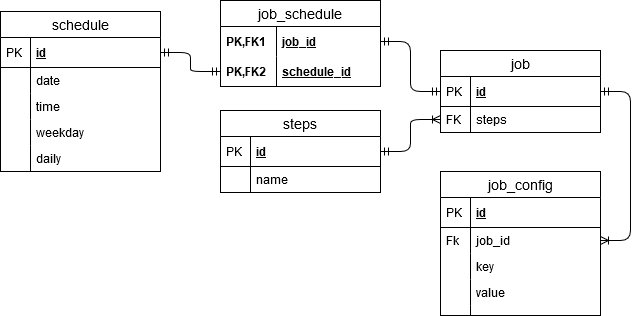

The diagram above was exported from draw.io. Its source (the exported page's mxGraphModel, read from the mxfile embedded in the PNG):
<mxGraphModel dx="813" dy="452" grid="1" gridSize="10" guides="1" tooltips="1" connect="1" arrows="1" fold="1" page="1" pageScale="1" pageWidth="827" pageHeight="1169" math="0" shadow="0">
  <root>
    <mxCell id="WIyWlLk6GJQsqaUBKTNV-0" />
    <mxCell id="WIyWlLk6GJQsqaUBKTNV-1" parent="WIyWlLk6GJQsqaUBKTNV-0" />
    <mxCell id="u7zLEW4MZgUxcLms_x3K-67" value="" style="edgeStyle=entityRelationEdgeStyle;fontSize=12;html=1;endArrow=ERmandOne;startArrow=ERmandOne;exitX=1;exitY=0.5;exitDx=0;exitDy=0;" parent="WIyWlLk6GJQsqaUBKTNV-1" source="u7zLEW4MZgUxcLms_x3K-12" target="u7zLEW4MZgUxcLms_x3K-61" edge="1">
      <mxGeometry width="100" height="100" relative="1" as="geometry">
        <mxPoint x="239" y="500" as="sourcePoint" />
        <mxPoint x="339" y="400" as="targetPoint" />
      </mxGeometry>
    </mxCell>
    <mxCell id="u7zLEW4MZgUxcLms_x3K-69" value="" style="edgeStyle=entityRelationEdgeStyle;fontSize=12;html=1;endArrow=ERmandOne;startArrow=ERmandOne;" parent="WIyWlLk6GJQsqaUBKTNV-1" source="u7zLEW4MZgUxcLms_x3K-59" target="u7zLEW4MZgUxcLms_x3K-27" edge="1">
      <mxGeometry width="100" height="100" relative="1" as="geometry">
        <mxPoint x="399" y="510" as="sourcePoint" />
        <mxPoint x="499" y="410" as="targetPoint" />
      </mxGeometry>
    </mxCell>
    <mxCell id="u7zLEW4MZgUxcLms_x3K-70" value="" style="edgeStyle=entityRelationEdgeStyle;fontSize=12;html=1;endArrow=ERoneToMany;startArrow=ERmandOne;entryX=0;entryY=0.5;entryDx=0;entryDy=0;exitX=1;exitY=0.5;exitDx=0;exitDy=0;" parent="WIyWlLk6GJQsqaUBKTNV-1" source="u7zLEW4MZgUxcLms_x3K-41" target="u7zLEW4MZgUxcLms_x3K-29" edge="1">
      <mxGeometry width="100" height="100" relative="1" as="geometry">
        <mxPoint x="439" y="160" as="sourcePoint" />
        <mxPoint x="539" y="60" as="targetPoint" />
      </mxGeometry>
    </mxCell>
    <mxCell id="u7zLEW4MZgUxcLms_x3K-83" value="" style="edgeStyle=entityRelationEdgeStyle;fontSize=12;html=1;endArrow=ERoneToMany;startArrow=ERmandOne;" parent="WIyWlLk6GJQsqaUBKTNV-1" source="u7zLEW4MZgUxcLms_x3K-27" target="u7zLEW4MZgUxcLms_x3K-74" edge="1">
      <mxGeometry width="100" height="100" relative="1" as="geometry">
        <mxPoint x="719" y="370" as="sourcePoint" />
        <mxPoint x="750" y="270" as="targetPoint" />
      </mxGeometry>
    </mxCell>
    <mxCell id="u7zLEW4MZgUxcLms_x3K-26" value="job" style="swimlane;fontStyle=0;childLayout=stackLayout;horizontal=1;startSize=26;horizontalStack=0;resizeParent=1;resizeParentMax=0;resizeLast=0;collapsible=1;marginBottom=0;align=center;fontSize=14;" parent="WIyWlLk6GJQsqaUBKTNV-1" vertex="1">
      <mxGeometry x="539" y="160" width="160" height="82" as="geometry">
        <mxRectangle x="410" y="120" width="90" height="26" as="alternateBounds" />
      </mxGeometry>
    </mxCell>
    <mxCell id="u7zLEW4MZgUxcLms_x3K-27" value="id" style="shape=partialRectangle;top=0;left=0;right=0;bottom=1;align=left;verticalAlign=middle;fillColor=none;spacingLeft=34;spacingRight=4;overflow=hidden;rotatable=0;points=[[0,0.5],[1,0.5]];portConstraint=eastwest;dropTarget=0;fontStyle=5;fontSize=12;" parent="u7zLEW4MZgUxcLms_x3K-26" vertex="1">
      <mxGeometry y="26" width="160" height="30" as="geometry" />
    </mxCell>
    <mxCell id="u7zLEW4MZgUxcLms_x3K-28" value="PK" style="shape=partialRectangle;top=0;left=0;bottom=0;fillColor=none;align=left;verticalAlign=middle;spacingLeft=4;spacingRight=4;overflow=hidden;rotatable=0;points=[];portConstraint=eastwest;part=1;fontSize=12;" parent="u7zLEW4MZgUxcLms_x3K-27" vertex="1" connectable="0">
      <mxGeometry width="30" height="30" as="geometry" />
    </mxCell>
    <mxCell id="u7zLEW4MZgUxcLms_x3K-29" value="steps" style="shape=partialRectangle;top=0;left=0;right=0;bottom=0;align=left;verticalAlign=top;fillColor=none;spacingLeft=34;spacingRight=4;overflow=hidden;rotatable=0;points=[[0,0.5],[1,0.5]];portConstraint=eastwest;dropTarget=0;fontSize=12;" parent="u7zLEW4MZgUxcLms_x3K-26" vertex="1">
      <mxGeometry y="56" width="160" height="26" as="geometry" />
    </mxCell>
    <mxCell id="u7zLEW4MZgUxcLms_x3K-30" value="FK" style="shape=partialRectangle;top=0;left=0;bottom=0;fillColor=none;align=left;verticalAlign=top;spacingLeft=4;spacingRight=4;overflow=hidden;rotatable=0;points=[];portConstraint=eastwest;part=1;fontSize=12;" parent="u7zLEW4MZgUxcLms_x3K-29" vertex="1" connectable="0">
      <mxGeometry width="30" height="26" as="geometry" />
    </mxCell>
    <mxCell id="u7zLEW4MZgUxcLms_x3K-58" value="job_schedule" style="swimlane;fontStyle=0;childLayout=stackLayout;horizontal=1;startSize=26;horizontalStack=0;resizeParent=1;resizeParentMax=0;resizeLast=0;collapsible=1;marginBottom=0;align=center;fontSize=14;" parent="WIyWlLk6GJQsqaUBKTNV-1" vertex="1">
      <mxGeometry x="319" y="110" width="160" height="86" as="geometry" />
    </mxCell>
    <mxCell id="u7zLEW4MZgUxcLms_x3K-59" value="job_id" style="shape=partialRectangle;top=0;left=0;right=0;bottom=0;align=left;verticalAlign=middle;fillColor=none;spacingLeft=60;spacingRight=4;overflow=hidden;rotatable=0;points=[[0,0.5],[1,0.5]];portConstraint=eastwest;dropTarget=0;fontStyle=5;fontSize=12;" parent="u7zLEW4MZgUxcLms_x3K-58" vertex="1">
      <mxGeometry y="26" width="160" height="30" as="geometry" />
    </mxCell>
    <mxCell id="u7zLEW4MZgUxcLms_x3K-60" value="PK,FK1" style="shape=partialRectangle;fontStyle=1;top=0;left=0;bottom=0;fillColor=none;align=left;verticalAlign=middle;spacingLeft=4;spacingRight=4;overflow=hidden;rotatable=0;points=[];portConstraint=eastwest;part=1;fontSize=12;" parent="u7zLEW4MZgUxcLms_x3K-59" vertex="1" connectable="0">
      <mxGeometry width="56" height="30" as="geometry" />
    </mxCell>
    <mxCell id="u7zLEW4MZgUxcLms_x3K-61" value="schedule_id" style="shape=partialRectangle;top=0;left=0;right=0;bottom=1;align=left;verticalAlign=middle;fillColor=none;spacingLeft=60;spacingRight=4;overflow=hidden;rotatable=0;points=[[0,0.5],[1,0.5]];portConstraint=eastwest;dropTarget=0;fontStyle=5;fontSize=12;" parent="u7zLEW4MZgUxcLms_x3K-58" vertex="1">
      <mxGeometry y="56" width="160" height="30" as="geometry" />
    </mxCell>
    <mxCell id="u7zLEW4MZgUxcLms_x3K-62" value="PK,FK2" style="shape=partialRectangle;fontStyle=1;top=0;left=0;bottom=0;fillColor=none;align=left;verticalAlign=middle;spacingLeft=4;spacingRight=4;overflow=hidden;rotatable=0;points=[];portConstraint=eastwest;part=1;fontSize=12;" parent="u7zLEW4MZgUxcLms_x3K-61" vertex="1" connectable="0">
      <mxGeometry width="56" height="30" as="geometry" />
    </mxCell>
    <mxCell id="u7zLEW4MZgUxcLms_x3K-40" value="steps" style="swimlane;fontStyle=0;childLayout=stackLayout;horizontal=1;startSize=26;horizontalStack=0;resizeParent=1;resizeParentMax=0;resizeLast=0;collapsible=1;marginBottom=0;align=center;fontSize=14;" parent="WIyWlLk6GJQsqaUBKTNV-1" vertex="1">
      <mxGeometry x="319" y="220" width="160" height="82" as="geometry" />
    </mxCell>
    <mxCell id="u7zLEW4MZgUxcLms_x3K-41" value="id" style="shape=partialRectangle;top=0;left=0;right=0;bottom=1;align=left;verticalAlign=middle;fillColor=none;spacingLeft=34;spacingRight=4;overflow=hidden;rotatable=0;points=[[0,0.5],[1,0.5]];portConstraint=eastwest;dropTarget=0;fontStyle=5;fontSize=12;" parent="u7zLEW4MZgUxcLms_x3K-40" vertex="1">
      <mxGeometry y="26" width="160" height="30" as="geometry" />
    </mxCell>
    <mxCell id="u7zLEW4MZgUxcLms_x3K-42" value="PK" style="shape=partialRectangle;top=0;left=0;bottom=0;fillColor=none;align=left;verticalAlign=middle;spacingLeft=4;spacingRight=4;overflow=hidden;rotatable=0;points=[];portConstraint=eastwest;part=1;fontSize=12;" parent="u7zLEW4MZgUxcLms_x3K-41" vertex="1" connectable="0">
      <mxGeometry width="30" height="30" as="geometry" />
    </mxCell>
    <mxCell id="u7zLEW4MZgUxcLms_x3K-43" value="name" style="shape=partialRectangle;top=0;left=0;right=0;bottom=0;align=left;verticalAlign=top;fillColor=none;spacingLeft=34;spacingRight=4;overflow=hidden;rotatable=0;points=[[0,0.5],[1,0.5]];portConstraint=eastwest;dropTarget=0;fontSize=12;" parent="u7zLEW4MZgUxcLms_x3K-40" vertex="1">
      <mxGeometry y="56" width="160" height="26" as="geometry" />
    </mxCell>
    <mxCell id="u7zLEW4MZgUxcLms_x3K-44" value="" style="shape=partialRectangle;top=0;left=0;bottom=0;fillColor=none;align=left;verticalAlign=top;spacingLeft=4;spacingRight=4;overflow=hidden;rotatable=0;points=[];portConstraint=eastwest;part=1;fontSize=12;" parent="u7zLEW4MZgUxcLms_x3K-43" vertex="1" connectable="0">
      <mxGeometry width="30" height="26" as="geometry" />
    </mxCell>
    <mxCell id="u7zLEW4MZgUxcLms_x3K-11" value="schedule" style="swimlane;fontStyle=0;childLayout=stackLayout;horizontal=1;startSize=26;horizontalStack=0;resizeParent=1;resizeParentMax=0;resizeLast=0;collapsible=1;marginBottom=0;align=center;fontSize=14;" parent="WIyWlLk6GJQsqaUBKTNV-1" vertex="1">
      <mxGeometry x="99" y="121" width="160" height="160" as="geometry">
        <mxRectangle x="410" y="120" width="90" height="26" as="alternateBounds" />
      </mxGeometry>
    </mxCell>
    <mxCell id="u7zLEW4MZgUxcLms_x3K-12" value="id" style="shape=partialRectangle;top=0;left=0;right=0;bottom=1;align=left;verticalAlign=middle;fillColor=none;spacingLeft=34;spacingRight=4;overflow=hidden;rotatable=0;points=[[0,0.5],[1,0.5]];portConstraint=eastwest;dropTarget=0;fontStyle=5;fontSize=12;" parent="u7zLEW4MZgUxcLms_x3K-11" vertex="1">
      <mxGeometry y="26" width="160" height="30" as="geometry" />
    </mxCell>
    <mxCell id="u7zLEW4MZgUxcLms_x3K-13" value="PK" style="shape=partialRectangle;top=0;left=0;bottom=0;fillColor=none;align=left;verticalAlign=middle;spacingLeft=4;spacingRight=4;overflow=hidden;rotatable=0;points=[];portConstraint=eastwest;part=1;fontSize=12;" parent="u7zLEW4MZgUxcLms_x3K-12" vertex="1" connectable="0">
      <mxGeometry width="30" height="30" as="geometry" />
    </mxCell>
    <mxCell id="u7zLEW4MZgUxcLms_x3K-16" value="date" style="shape=partialRectangle;top=0;left=0;right=0;bottom=0;align=left;verticalAlign=top;fillColor=none;spacingLeft=34;spacingRight=4;overflow=hidden;rotatable=0;points=[[0,0.5],[1,0.5]];portConstraint=eastwest;dropTarget=0;fontSize=12;" parent="u7zLEW4MZgUxcLms_x3K-11" vertex="1">
      <mxGeometry y="56" width="160" height="26" as="geometry" />
    </mxCell>
    <mxCell id="u7zLEW4MZgUxcLms_x3K-17" value="" style="shape=partialRectangle;top=0;left=0;bottom=0;fillColor=none;align=left;verticalAlign=top;spacingLeft=4;spacingRight=4;overflow=hidden;rotatable=0;points=[];portConstraint=eastwest;part=1;fontSize=12;" parent="u7zLEW4MZgUxcLms_x3K-16" vertex="1" connectable="0">
      <mxGeometry width="30" height="26" as="geometry" />
    </mxCell>
    <mxCell id="u7zLEW4MZgUxcLms_x3K-18" value="time" style="shape=partialRectangle;top=0;left=0;right=0;bottom=0;align=left;verticalAlign=top;fillColor=none;spacingLeft=34;spacingRight=4;overflow=hidden;rotatable=0;points=[[0,0.5],[1,0.5]];portConstraint=eastwest;dropTarget=0;fontSize=12;" parent="u7zLEW4MZgUxcLms_x3K-11" vertex="1">
      <mxGeometry y="82" width="160" height="26" as="geometry" />
    </mxCell>
    <mxCell id="u7zLEW4MZgUxcLms_x3K-19" value="" style="shape=partialRectangle;top=0;left=0;bottom=0;fillColor=none;align=left;verticalAlign=top;spacingLeft=4;spacingRight=4;overflow=hidden;rotatable=0;points=[];portConstraint=eastwest;part=1;fontSize=12;" parent="u7zLEW4MZgUxcLms_x3K-18" vertex="1" connectable="0">
      <mxGeometry width="30" height="26" as="geometry" />
    </mxCell>
    <mxCell id="u7zLEW4MZgUxcLms_x3K-22" value="weekday" style="shape=partialRectangle;top=0;left=0;right=0;bottom=0;align=left;verticalAlign=top;fillColor=none;spacingLeft=34;spacingRight=4;overflow=hidden;rotatable=0;points=[[0,0.5],[1,0.5]];portConstraint=eastwest;dropTarget=0;fontSize=12;" parent="u7zLEW4MZgUxcLms_x3K-11" vertex="1">
      <mxGeometry y="108" width="160" height="26" as="geometry" />
    </mxCell>
    <mxCell id="u7zLEW4MZgUxcLms_x3K-23" value="" style="shape=partialRectangle;top=0;left=0;bottom=0;fillColor=none;align=left;verticalAlign=top;spacingLeft=4;spacingRight=4;overflow=hidden;rotatable=0;points=[];portConstraint=eastwest;part=1;fontSize=12;" parent="u7zLEW4MZgUxcLms_x3K-22" vertex="1" connectable="0">
      <mxGeometry width="30" height="26" as="geometry" />
    </mxCell>
    <mxCell id="u7zLEW4MZgUxcLms_x3K-24" value="daily" style="shape=partialRectangle;top=0;left=0;right=0;bottom=0;align=left;verticalAlign=top;fillColor=none;spacingLeft=34;spacingRight=4;overflow=hidden;rotatable=0;points=[[0,0.5],[1,0.5]];portConstraint=eastwest;dropTarget=0;fontSize=12;" parent="u7zLEW4MZgUxcLms_x3K-11" vertex="1">
      <mxGeometry y="134" width="160" height="26" as="geometry" />
    </mxCell>
    <mxCell id="u7zLEW4MZgUxcLms_x3K-25" value="" style="shape=partialRectangle;top=0;left=0;bottom=0;fillColor=none;align=left;verticalAlign=top;spacingLeft=4;spacingRight=4;overflow=hidden;rotatable=0;points=[];portConstraint=eastwest;part=1;fontSize=12;" parent="u7zLEW4MZgUxcLms_x3K-24" vertex="1" connectable="0">
      <mxGeometry width="30" height="26" as="geometry" />
    </mxCell>
    <mxCell id="u7zLEW4MZgUxcLms_x3K-71" value="job_config" style="swimlane;fontStyle=0;childLayout=stackLayout;horizontal=1;startSize=26;horizontalStack=0;resizeParent=1;resizeParentMax=0;resizeLast=0;collapsible=1;marginBottom=0;align=center;fontSize=14;" parent="WIyWlLk6GJQsqaUBKTNV-1" vertex="1">
      <mxGeometry x="539" y="281" width="160" height="144" as="geometry" />
    </mxCell>
    <mxCell id="u7zLEW4MZgUxcLms_x3K-72" value="id" style="shape=partialRectangle;top=0;left=0;right=0;bottom=1;align=left;verticalAlign=middle;fillColor=none;spacingLeft=34;spacingRight=4;overflow=hidden;rotatable=0;points=[[0,0.5],[1,0.5]];portConstraint=eastwest;dropTarget=0;fontStyle=5;fontSize=12;" parent="u7zLEW4MZgUxcLms_x3K-71" vertex="1">
      <mxGeometry y="26" width="160" height="30" as="geometry" />
    </mxCell>
    <mxCell id="u7zLEW4MZgUxcLms_x3K-73" value="PK" style="shape=partialRectangle;top=0;left=0;bottom=0;fillColor=none;align=left;verticalAlign=middle;spacingLeft=4;spacingRight=4;overflow=hidden;rotatable=0;points=[];portConstraint=eastwest;part=1;fontSize=12;" parent="u7zLEW4MZgUxcLms_x3K-72" vertex="1" connectable="0">
      <mxGeometry width="30" height="30" as="geometry" />
    </mxCell>
    <mxCell id="u7zLEW4MZgUxcLms_x3K-74" value="job_id" style="shape=partialRectangle;top=0;left=0;right=0;bottom=0;align=left;verticalAlign=top;fillColor=none;spacingLeft=34;spacingRight=4;overflow=hidden;rotatable=0;points=[[0,0.5],[1,0.5]];portConstraint=eastwest;dropTarget=0;fontSize=12;" parent="u7zLEW4MZgUxcLms_x3K-71" vertex="1">
      <mxGeometry y="56" width="160" height="26" as="geometry" />
    </mxCell>
    <mxCell id="u7zLEW4MZgUxcLms_x3K-75" value="Fk" style="shape=partialRectangle;top=0;left=0;bottom=0;fillColor=none;align=left;verticalAlign=top;spacingLeft=4;spacingRight=4;overflow=hidden;rotatable=0;points=[];portConstraint=eastwest;part=1;fontSize=12;" parent="u7zLEW4MZgUxcLms_x3K-74" vertex="1" connectable="0">
      <mxGeometry width="30" height="26" as="geometry" />
    </mxCell>
    <mxCell id="u7zLEW4MZgUxcLms_x3K-76" value="key" style="shape=partialRectangle;top=0;left=0;right=0;bottom=0;align=left;verticalAlign=top;fillColor=none;spacingLeft=34;spacingRight=4;overflow=hidden;rotatable=0;points=[[0,0.5],[1,0.5]];portConstraint=eastwest;dropTarget=0;fontSize=12;" parent="u7zLEW4MZgUxcLms_x3K-71" vertex="1">
      <mxGeometry y="82" width="160" height="26" as="geometry" />
    </mxCell>
    <mxCell id="u7zLEW4MZgUxcLms_x3K-77" value="" style="shape=partialRectangle;top=0;left=0;bottom=0;fillColor=none;align=left;verticalAlign=top;spacingLeft=4;spacingRight=4;overflow=hidden;rotatable=0;points=[];portConstraint=eastwest;part=1;fontSize=12;" parent="u7zLEW4MZgUxcLms_x3K-76" vertex="1" connectable="0">
      <mxGeometry width="30" height="26" as="geometry" />
    </mxCell>
    <mxCell id="u7zLEW4MZgUxcLms_x3K-78" value="value" style="shape=partialRectangle;top=0;left=0;right=0;bottom=0;align=left;verticalAlign=top;fillColor=none;spacingLeft=34;spacingRight=4;overflow=hidden;rotatable=0;points=[[0,0.5],[1,0.5]];portConstraint=eastwest;dropTarget=0;fontSize=12;" parent="u7zLEW4MZgUxcLms_x3K-71" vertex="1">
      <mxGeometry y="108" width="160" height="26" as="geometry" />
    </mxCell>
    <mxCell id="u7zLEW4MZgUxcLms_x3K-79" value="" style="shape=partialRectangle;top=0;left=0;bottom=0;fillColor=none;align=left;verticalAlign=top;spacingLeft=4;spacingRight=4;overflow=hidden;rotatable=0;points=[];portConstraint=eastwest;part=1;fontSize=12;" parent="u7zLEW4MZgUxcLms_x3K-78" vertex="1" connectable="0">
      <mxGeometry width="30" height="26" as="geometry" />
    </mxCell>
    <mxCell id="u7zLEW4MZgUxcLms_x3K-80" value="" style="shape=partialRectangle;top=0;left=0;right=0;bottom=0;align=left;verticalAlign=top;fillColor=none;spacingLeft=34;spacingRight=4;overflow=hidden;rotatable=0;points=[[0,0.5],[1,0.5]];portConstraint=eastwest;dropTarget=0;fontSize=12;" parent="u7zLEW4MZgUxcLms_x3K-71" vertex="1">
      <mxGeometry y="134" width="160" height="10" as="geometry" />
    </mxCell>
    <mxCell id="u7zLEW4MZgUxcLms_x3K-81" value="" style="shape=partialRectangle;top=0;left=0;bottom=0;fillColor=none;align=left;verticalAlign=top;spacingLeft=4;spacingRight=4;overflow=hidden;rotatable=0;points=[];portConstraint=eastwest;part=1;fontSize=12;" parent="u7zLEW4MZgUxcLms_x3K-80" vertex="1" connectable="0">
      <mxGeometry width="30" height="10" as="geometry" />
    </mxCell>
  </root>
</mxGraphModel>